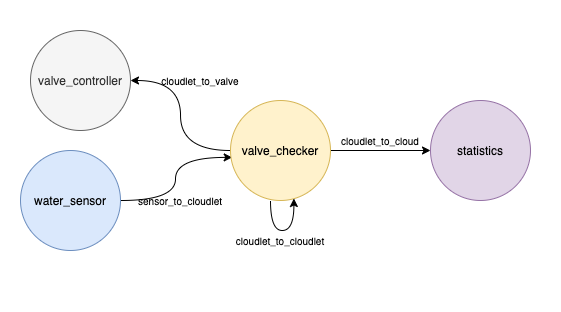

The diagram above was exported from draw.io. Its source (the exported page's mxGraphModel, read from the mxfile embedded in the PNG):
<mxGraphModel dx="763" dy="552" grid="1" gridSize="10" guides="1" tooltips="1" connect="1" arrows="1" fold="1" page="1" pageScale="1" pageWidth="827" pageHeight="1169" math="0" shadow="0">
  <root>
    <mxCell id="0" />
    <mxCell id="1" parent="0" />
    <mxCell id="gXTm43z_iBmY1-F2025t-22" value="" style="rounded=0;whiteSpace=wrap;html=1;fontSize=10;strokeColor=none;" vertex="1" parent="1">
      <mxGeometry x="90" y="180" width="560" height="310" as="geometry" />
    </mxCell>
    <mxCell id="gXTm43z_iBmY1-F2025t-7" style="edgeStyle=orthogonalEdgeStyle;curved=1;rounded=0;orthogonalLoop=1;jettySize=auto;html=1;entryX=0.017;entryY=0.569;entryDx=0;entryDy=0;entryPerimeter=0;" edge="1" parent="1" source="gXTm43z_iBmY1-F2025t-1" target="gXTm43z_iBmY1-F2025t-2">
      <mxGeometry relative="1" as="geometry" />
    </mxCell>
    <mxCell id="gXTm43z_iBmY1-F2025t-1" value="water_sensor" style="ellipse;whiteSpace=wrap;html=1;aspect=fixed;fillColor=#dae8fc;strokeColor=#6c8ebf;" vertex="1" parent="1">
      <mxGeometry x="110" y="330" width="100" height="100" as="geometry" />
    </mxCell>
    <mxCell id="gXTm43z_iBmY1-F2025t-11" style="edgeStyle=orthogonalEdgeStyle;curved=1;rounded=0;orthogonalLoop=1;jettySize=auto;html=1;" edge="1" parent="1" source="gXTm43z_iBmY1-F2025t-2" target="gXTm43z_iBmY1-F2025t-3">
      <mxGeometry relative="1" as="geometry" />
    </mxCell>
    <mxCell id="gXTm43z_iBmY1-F2025t-2" value="valve_checker" style="ellipse;whiteSpace=wrap;html=1;aspect=fixed;fillColor=#fff2cc;strokeColor=#d6b656;" vertex="1" parent="1">
      <mxGeometry x="320" y="280" width="100" height="100" as="geometry" />
    </mxCell>
    <mxCell id="gXTm43z_iBmY1-F2025t-3" value="statistics" style="ellipse;whiteSpace=wrap;html=1;aspect=fixed;fillColor=#e1d5e7;strokeColor=#9673a6;" vertex="1" parent="1">
      <mxGeometry x="520" y="280" width="100" height="100" as="geometry" />
    </mxCell>
    <mxCell id="gXTm43z_iBmY1-F2025t-4" value="valve_controller" style="ellipse;whiteSpace=wrap;html=1;aspect=fixed;fillColor=#f5f5f5;strokeColor=#666666;fontColor=#333333;" vertex="1" parent="1">
      <mxGeometry x="120" y="210" width="100" height="100" as="geometry" />
    </mxCell>
    <mxCell id="gXTm43z_iBmY1-F2025t-9" style="edgeStyle=orthogonalEdgeStyle;curved=1;rounded=0;orthogonalLoop=1;jettySize=auto;html=1;exitX=0.5;exitY=1;exitDx=0;exitDy=0;" edge="1" parent="1" source="gXTm43z_iBmY1-F2025t-2" target="gXTm43z_iBmY1-F2025t-2">
      <mxGeometry relative="1" as="geometry" />
    </mxCell>
    <mxCell id="gXTm43z_iBmY1-F2025t-10" style="edgeStyle=orthogonalEdgeStyle;curved=1;rounded=0;orthogonalLoop=1;jettySize=auto;html=1;exitX=0.4;exitY=1;exitDx=0;exitDy=0;exitPerimeter=0;entryX=0.634;entryY=0.98;entryDx=0;entryDy=0;entryPerimeter=0;" edge="1" parent="1" source="gXTm43z_iBmY1-F2025t-2" target="gXTm43z_iBmY1-F2025t-2">
      <mxGeometry relative="1" as="geometry">
        <mxPoint x="430" y="350" as="sourcePoint" />
        <Array as="points">
          <mxPoint x="360" y="410" />
          <mxPoint x="383" y="410" />
        </Array>
      </mxGeometry>
    </mxCell>
    <mxCell id="gXTm43z_iBmY1-F2025t-13" value="sensor_to_cloudlet" style="text;html=1;strokeColor=none;fillColor=none;align=center;verticalAlign=middle;whiteSpace=wrap;rounded=0;fontSize=10;" vertex="1" parent="1">
      <mxGeometry x="250" y="370" width="40" height="20" as="geometry" />
    </mxCell>
    <mxCell id="gXTm43z_iBmY1-F2025t-14" value="cloudlet_to_cloud" style="text;html=1;strokeColor=none;fillColor=none;align=center;verticalAlign=middle;whiteSpace=wrap;rounded=0;fontSize=10;" vertex="1" parent="1">
      <mxGeometry x="450" y="310" width="40" height="20" as="geometry" />
    </mxCell>
    <mxCell id="gXTm43z_iBmY1-F2025t-15" value="cloudlet_to_cloudlet" style="text;html=1;strokeColor=none;fillColor=none;align=center;verticalAlign=middle;whiteSpace=wrap;rounded=0;fontSize=10;" vertex="1" parent="1">
      <mxGeometry x="350" y="410" width="40" height="20" as="geometry" />
    </mxCell>
    <mxCell id="gXTm43z_iBmY1-F2025t-19" value="cloudlet_to_valve" style="text;html=1;strokeColor=none;fillColor=none;align=center;verticalAlign=middle;whiteSpace=wrap;rounded=0;fontSize=10;" vertex="1" parent="1">
      <mxGeometry x="270" y="250" width="40" height="20" as="geometry" />
    </mxCell>
    <mxCell id="gXTm43z_iBmY1-F2025t-20" style="edgeStyle=orthogonalEdgeStyle;curved=1;rounded=0;orthogonalLoop=1;jettySize=auto;html=1;" edge="1" parent="1" source="gXTm43z_iBmY1-F2025t-2" target="gXTm43z_iBmY1-F2025t-4">
      <mxGeometry relative="1" as="geometry">
        <mxPoint x="320" y="330" as="sourcePoint" />
        <mxPoint x="220" y="260" as="targetPoint" />
      </mxGeometry>
    </mxCell>
  </root>
</mxGraphModel>